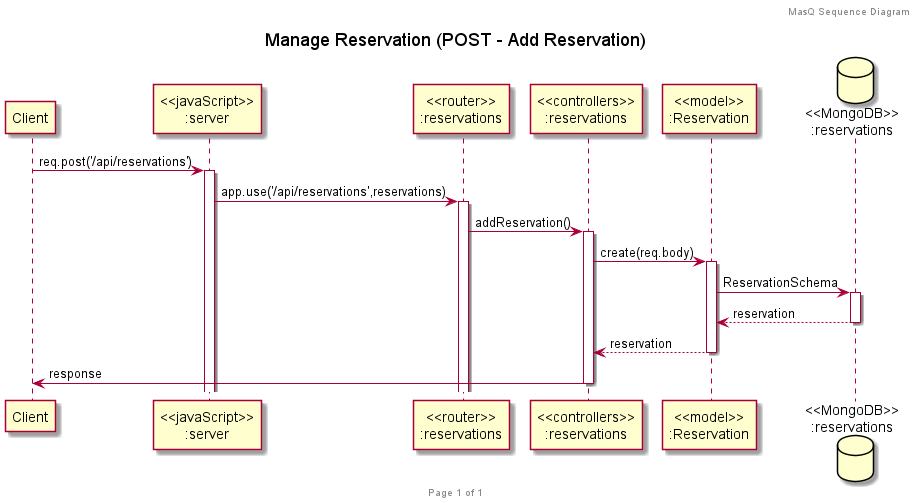

The diagram above was rendered by PlantUML. Its source (embedded in the PNG):
@startuml Manage_Reservation_POST

title "Manage Reservation (POST - Add Reservation)"

header MasQ Sequence Diagram
footer Page %page% of %lastpage%

participant "Client" as client
participant "<<javaScript>>\n:server" as server
participant "<<router>>\n:reservations" as routerReservations
participant "<<controllers>>\n:reservations" as controllersReservations
participant "<<model>>\n:Reservation" as modelReservation
database "<<MongoDB>>\n:reservations" as ReservationsDatabase

client->server ++:req.post('/api/reservations')
server->routerReservations ++:app.use('/api/reservations',reservations)
routerReservations -> controllersReservations ++:addReservation()

controllersReservations->modelReservation ++:create(req.body)
modelReservation ->ReservationsDatabase ++: ReservationSchema
ReservationsDatabase --> modelReservation --: reservation
controllersReservations <-- modelReservation --:reservation

controllersReservations->client --:response

@enduml